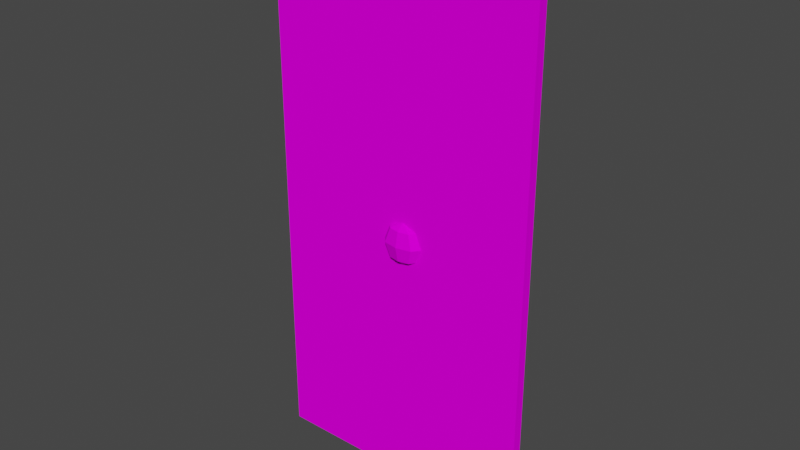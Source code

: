 # Source: DoorWooden03a.blend  (saved by Blender 4.1.23; exported with 4.5.12 LTS)
import bpy
from mathutils import Matrix  # noqa: F401  (used for matrix-valued properties, if any)

bpy.ops.wm.read_factory_settings(use_empty=True)
scene = bpy.context.scene
scene.name = 'Scene'

# ---- collections
col_collection = bpy.data.collections.new('Collection'); scene.collection.children.link(col_collection)

# ---- images (referenced by path relative to the original .blend; pixels are not part of the script)
import os
ASSET_DIR = os.environ.get("B2B_ASSET_DIR", "")  # directory of the original .blend (textures are referenced by path, not embedded)
HERE = os.path.dirname(os.path.abspath(__file__))  # packed textures are extracted next to this script under _unpacked/

def load_image(name, relpath, width, height, colorspace="sRGB"):
    """Load a texture the original file referenced (path relative to the .blend, or extracted next to this script)."""
    p = next((c for c in (os.path.join(HERE, relpath), os.path.join(ASSET_DIR, relpath)) if relpath and os.path.exists(c)), "")
    if p:
        img = bpy.data.images.load(p, check_existing=True)
        img.name = name
    else:  # same state as the original file: an image datablock whose file is absent (Cycles renders it pink)
        img = bpy.data.images.new(name, width, height)
        img.source = "FILE"
        img.filepath = "//" + (relpath or name)
    img.colorspace_settings.name = colorspace
    return img
img_doorwooden03_a_png = load_image('DoorWooden03_a.png', 'DoorWooden03_a.png', 1024, 1024, 'sRGB')

# ---- materials (node trees are filled in below, after node groups)
mat_material = bpy.data.materials.new('Material')
mat_material.alpha_threshold = 0.0
mat_material.use_transparent_shadow = False
mat_material.roughness = 0.5
mat_material.line_color = (0.0, 0.0, 0.0, 1.0)

# ---- material node trees
mat_material.use_nodes = True; mat_material.node_tree.nodes.clear()
_N = mat_material.node_tree.nodes; _L = mat_material.node_tree.links
n0 = _N.new('ShaderNodeOutputMaterial'); n0.name = 'Material Output'; n0.location = (300, 300)
n1 = _N.new('ShaderNodeBsdfPrincipled'); n1.name = 'Principled BSDF'; n1.location = (10, 300)
n1.distribution = 'GGX'
n1.subsurface_method = 'RANDOM_WALK_SKIN'
n1.inputs[3].default_value = 1.45
n1.inputs[13].default_value = 0.0
n1.inputs[27].default_value = (0.0, 0.0, 0.0, 1.0)
n1.inputs[28].default_value = 1.0
n2 = _N.new('ShaderNodeTexImage'); n2.name = 'Image Texture'; n2.location = (-280, 280)
n2.image = img_doorwooden03_a_png
n2.interpolation = 'Closest'
_L.new(n1.outputs[0], n0.inputs[0])
_L.new(n2.outputs[0], n1.inputs[0])
n0.is_active_output = True

# ---- world
world_world = bpy.data.worlds.new('World'); scene.world = world_world
world_world.use_nodes = True; world_world.node_tree.nodes.clear()
_N = world_world.node_tree.nodes; _L = world_world.node_tree.links
n0 = _N.new('ShaderNodeOutputWorld'); n0.name = 'World Output'; n0.location = (300, 300)
n1 = _N.new('ShaderNodeBackground'); n1.name = 'Background'; n1.location = (10, 300)
n1.inputs[0].default_value = (0.05088, 0.05088, 0.05088, 1.0)
_L.new(n1.outputs[0], n0.inputs[0])
n0.is_active_output = True
world_world.color = (0.05088, 0.05088, 0.05088)
world_world.use_sun_shadow = False
world_world.sun_shadow_jitter_overblur = 0.0

# ---- meshes
me_cube = bpy.data.meshes.new('Cube')
me_cube.from_pydata([(1.5, 0.02625, 3.0), (1.5, 0.02625, 0.0), (1.5, -0.02625, 3.0), (1.5, -0.02625, 0.0), (0.0, 0.02625, 3.0), (0.0, 0.02625, 0.0), (0.0, -0.02625, 3.0), (0.0, -0.02625, 0.0), (0.7902, 0.02625, 1.535), (0.8713, 0.02625, 1.339), (0.9049, 0.02625, 1.42), (0.8713, -0.02625, 1.501), (0.9049, -0.02625, 1.42), (0.8713, -0.02625, 1.339), (0.8476, -0.05493, 1.501), (0.8713, -0.06681, 1.42), (0.8476, -0.05493, 1.339), (0.7902, -0.06681, 1.501), (0.7902, -0.08361, 1.42), (0.7902, -0.06681, 1.339), (0.7328, -0.05493, 1.501), (0.7091, -0.06681, 1.42), (0.7328, -0.05493, 1.339), (0.7902, -0.02625, 1.305), (0.7091, -0.02625, 1.501), (0.6755, -0.02625, 1.42), (0.7091, -0.02625, 1.339), (0.8713, 0.02625, 1.501), (0.7902, 0.02625, 1.305), (0.8476, 0.05493, 1.339), (0.7902, -0.02625, 1.535), (0.8713, 0.06681, 1.42), (0.8476, 0.05493, 1.501), (0.7902, 0.06681, 1.339), (0.7902, 0.08361, 1.42), (0.7902, 0.06681, 1.501), (0.7328, 0.05493, 1.339), (0.7091, 0.06681, 1.42), (0.7328, 0.05493, 1.501), (0.7091, 0.02625, 1.339), (0.6755, 0.02625, 1.42), (0.7091, 0.02625, 1.501)], [], [(0, 4, 6, 2), (3, 2, 6, 7), (7, 6, 4, 5), (5, 1, 3, 7), (1, 0, 2, 3), (5, 4, 0, 1), (31, 32, 27, 10), (28, 29, 9), (32, 8, 27), (29, 31, 10, 9), (34, 35, 32, 31), (28, 33, 29), (35, 8, 32), (33, 34, 31, 29), (13, 12, 15, 16), (11, 30, 14), (23, 13, 16), (12, 11, 14, 15), (16, 15, 18, 19), (14, 30, 17), (23, 16, 19), (15, 14, 17, 18), (19, 18, 21, 22), (17, 30, 20), (23, 19, 22), (18, 17, 20, 21), (22, 21, 25, 26), (20, 30, 24), (23, 22, 26), (21, 20, 24, 25), (37, 38, 35, 34), (28, 36, 33), (38, 8, 35), (36, 37, 34, 33), (40, 41, 38, 37), (28, 39, 36), (41, 8, 38), (39, 40, 37, 36)])
_uv = me_cube.uv_layers.new(name='UVMap')
_uv.uv.foreach_set('vector', [0.375, 0.3021, 0.375, 0.6979, 0.4018, 0.6979, 0.4018, 0.3021, 0.5, 0.0, 0.5, 1.0, 0.0, 1.0, 0.0, 0.0, 0.08036, 0.125, 0.08036, 0.9375, 0.1071, 0.9375, 0.1071, 0.125, 0.4018, 0.6979, 0.4018, 0.3021, 0.375, 0.3021, 0.375, 0.6979, 0.08036, 0.125, 0.08036, 0.9375, 0.1071, 0.9375, 0.1071, 0.125, 0.0, 0.0, 0.0, 1.0, 0.5, 1.0, 0.5, 0.0, 0.2679, 0.4792, 0.2679, 0.5104, 0.2857, 0.5104, 0.2857, 0.4792, 0.2589, 0.4271, 0.2768, 0.4583, 0.2768, 0.4583, 0.2768, 0.5, 0.2768, 0.5312, 0.2946, 0.5, 0.2679, 0.4479, 0.2679, 0.4792, 0.2857, 0.4792, 0.2857, 0.4479, 0.2679, 0.5104, 0.2679, 0.4792, 0.2411, 0.4792, 0.2411, 0.5104, 0.2589, 0.4271, 0.25, 0.4583, 0.2768, 0.4583, 0.2589, 0.5, 0.2768, 0.5312, 0.2768, 0.5, 0.2411, 0.4479, 0.2411, 0.4792, 0.2679, 0.4792, 0.2679, 0.4479, 0.25, 0.4479, 0.25, 0.4792, 0.2679, 0.4792, 0.2679, 0.4479, 0.25, 0.5, 0.2679, 0.5312, 0.2679, 0.5, 0.2768, 0.4271, 0.25, 0.4583, 0.2768, 0.4583, 0.25, 0.4792, 0.25, 0.5104, 0.2679, 0.5104, 0.2679, 0.4792, 0.2679, 0.4479, 0.2679, 0.4792, 0.2946, 0.4792, 0.2946, 0.4479, 0.2679, 0.5, 0.2679, 0.5312, 0.2857, 0.5, 0.2768, 0.4271, 0.2679, 0.4583, 0.2946, 0.4583, 0.2679, 0.5104, 0.2679, 0.4792, 0.2946, 0.4792, 0.2946, 0.5104, 0.2411, 0.4479, 0.2411, 0.4792, 0.2679, 0.4792, 0.2679, 0.4479, 0.2589, 0.5, 0.2768, 0.5312, 0.2768, 0.5, 0.2589, 0.4271, 0.25, 0.4583, 0.2768, 0.4583, 0.2679, 0.5104, 0.2679, 0.4792, 0.2411, 0.4792, 0.2411, 0.5104, 0.2679, 0.4479, 0.2679, 0.4792, 0.2857, 0.4792, 0.2857, 0.4479, 0.2768, 0.5, 0.2768, 0.5312, 0.2946, 0.5, 0.2589, 0.4271, 0.2768, 0.4583, 0.2768, 0.4583, 0.2679, 0.4792, 0.2679, 0.5104, 0.2857, 0.5104, 0.2857, 0.4792, 0.2679, 0.5104, 0.2679, 0.4792, 0.2946, 0.4792, 0.2946, 0.5104, 0.2768, 0.4271, 0.2679, 0.4583, 0.2946, 0.4583, 0.2679, 0.5, 0.2679, 0.5312, 0.2857, 0.5, 0.2679, 0.4479, 0.2679, 0.4792, 0.2946, 0.4792, 0.2946, 0.4479, 0.25, 0.4792, 0.25, 0.5104, 0.2679, 0.5104, 0.2679, 0.4792, 0.2768, 0.4271, 0.25, 0.4583, 0.2768, 0.4583, 0.25, 0.5, 0.2679, 0.5312, 0.2679, 0.5, 0.25, 0.4479, 0.25, 0.4792, 0.2679, 0.4792, 0.2679, 0.4479])
me_cube.materials.append(mat_material)
me_cube.use_mirror_vertex_groups = False
me_cube.update()

# ---- objects
ob_doorwooden03a = bpy.data.objects.new('DoorWooden03a', me_cube)

# ---- transforms, parenting, visibility, modifiers, constraints
ob_doorwooden03a.location = (0.0, 0.0, 0.0)
ob_doorwooden03a.lock_rotations_4d = False
ob_doorwooden03a.empty_display_type = 'ARROWS'
ob_doorwooden03a.lineart.crease_threshold = 0.0

# ---- collection membership
col_collection.objects.link(ob_doorwooden03a)

# ---- scene / render settings (as saved in the file)
scene.frame_start = 1; scene.frame_end = 250; scene.frame_set(1)
scene.render.engine = 'BLENDER_EEVEE_NEXT'
scene.cycles.sampling_pattern = 'TABULATED_SOBOL'
scene.eevee.ray_tracing_options.trace_max_roughness = 0.0
scene.view_settings.view_transform = 'Filmic'
bpy.context.view_layer.update()

# ---- added for rendering (the .blend has no active camera and no usable light): camera, sun
cam_auto = bpy.data.cameras.new('AutoCamera')
cam_auto.lens = 50.0
cam_auto.sensor_width = 36.0
cam_auto.clip_end = 1000.0
ob_auto_camera = bpy.data.objects.new('AutoCamera', cam_auto)
scene.collection.objects.link(ob_auto_camera)
ob_auto_camera.location = (3.85715, -3.72858, 3.98572)
ob_auto_camera.rotation_euler = (1.09748, -7.21219e-08, 0.694738)
scene.camera = ob_auto_camera
light_auto_sun = bpy.data.lights.new('AutoSun', 'SUN')
light_auto_sun.energy = 3.0
light_auto_sun.angle = 0.0523599
ob_auto_sun = bpy.data.objects.new('AutoSun', light_auto_sun)
scene.collection.objects.link(ob_auto_sun)
ob_auto_sun.rotation_euler = (0.872665, 0.174533, 0.523599)
bpy.context.view_layer.update()
